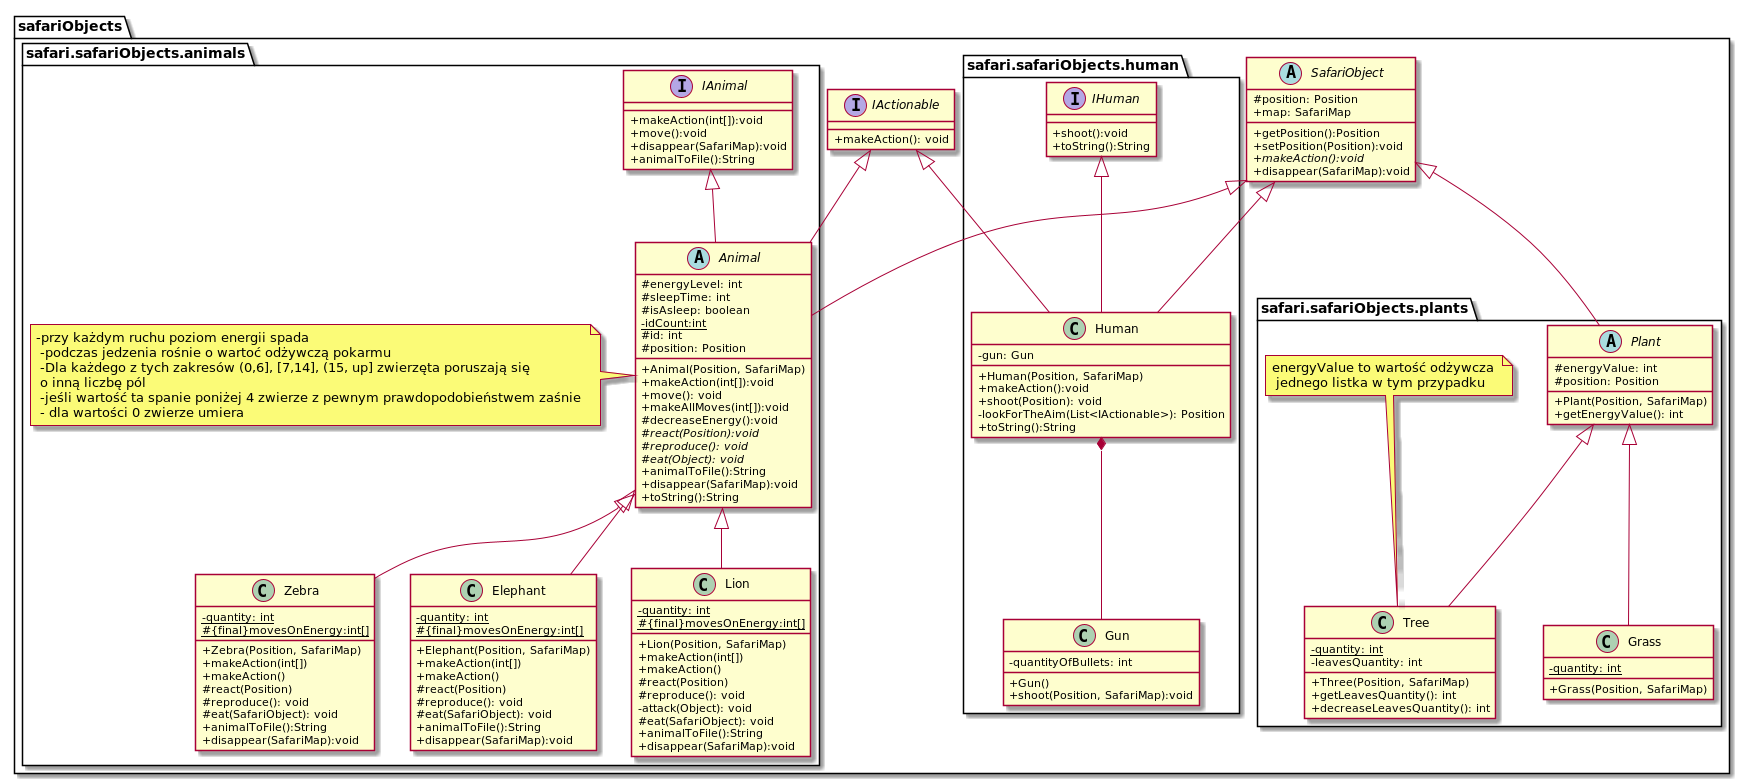

The diagram above was rendered by PlantUML. Its source (embedded in the PNG):
@startuml
skinparam classAttributeIconSize 0

    package safariObjects{
        abstract class SafariObject{
            #position: Position
            +map: SafariMap
            +getPosition():Position
            +setPosition(Position):void
            +{abstract}makeAction():void
            +disappear(SafariMap):void
        }

        interface IActionable{
            +makeAction(): void
        }

        package safari.safariObjects.animals{
            interface IAnimal{
                +makeAction(int[]):void
                +move():void
                +disappear(SafariMap):void
                +animalToFile():String
            }

            abstract class Animal{
                #energyLevel: int
                #sleepTime: int
                #isAsleep: boolean
                -{static}idCount:int
                #id: int
                #position: Position
                +Animal(Position, SafariMap)
                +makeAction(int[]):void
                +move(): void
                +makeAllMoves(int[]):void
                #decreaseEnergy():void
                #{abstract}react(Position):void
                #{abstract}reproduce(): void
                #{abstract}eat(Object): void
                +animalToFile():String
                +disappear(SafariMap):void
                +toString():String
            }
            note left of Animal:-przy każdym ruchu poziom energii spada \n -podczas jedzenia rośnie o wartoć odżywczą pokarmu \n -Dla każdego z tych zakresów (0,6], [7,14], (15, up] zwierzęta poruszają się \n o inną liczbę pól \n -jeśli wartość ta spanie poniżej 4 zwierze z pewnym prawdopodobieństwem zaśnie \n - dla wartości 0 zwierze umiera
            class Zebra{
                -{static}quantity: int
                #{static}{final}movesOnEnergy:int[]
                +Zebra(Position, SafariMap)
                +makeAction(int[])
                +makeAction()
                #react(Position)
                #reproduce(): void
                #eat(SafariObject): void
                +animalToFile():String
                +disappear(SafariMap):void
            }
            class Elephant{
                -{static}quantity: int
                #{static}{final}movesOnEnergy:int[]
                +Elephant(Position, SafariMap)
                +makeAction(int[])
                +makeAction()
                #react(Position)
                #reproduce(): void
                #eat(SafariObject): void
                +animalToFile():String
                +disappear(SafariMap):void
            }
            class Lion{
                -{static}quantity: int
                #{static}{final}movesOnEnergy:int[]
                +Lion(Position, SafariMap)
                +makeAction(int[])
                +makeAction()
                #react(Position)
                #reproduce(): void
                -attack(Object): void
                #eat(SafariObject): void
                +animalToFile():String
                +disappear(SafariMap):void
            }

            IAnimal <|-- Animal
            Animal <|-- Zebra
            Animal <|-- Elephant
            Animal <|-- Lion
        }
        package safari.safariObjects.plants{
            abstract class Plant{
                #energyValue: int
                #position: Position
                +Plant(Position, SafariMap)
                +getEnergyValue(): int
            }
            class Grass{
                -{static}quantity: int
                +Grass(Position, SafariMap)
            }
            class Tree{
                -{static}quantity: int
                -leavesQuantity: int
                +Three(Position, SafariMap)
                +getLeavesQuantity(): int
                +decreaseLeavesQuantity(): int
            }
            note top of Tree: energyValue to wartość odżywcza \n jednego listka w tym przypadku

            Plant <|-- Grass
            Plant <|-- Tree
        }

        package safari.safariObjects.human{
            interface IHuman{
                +shoot():void
                +toString():String
            }

            class Human{
                -gun: Gun
                +Human(Position, SafariMap)
                +makeAction():void
                +shoot(Position): void
                -lookForTheAim(List<IActionable>): Position
                +toString():String
            }
            class Gun{
                -quantityOfBullets: int
                +Gun()
                +shoot(Position, SafariMap):void
            }
            IHuman <|-- Human
            Human *-- Gun
        }
    }
    IActionable <|-- Animal
    IActionable <|-- Human
    SafariObject <|-- Animal
    SafariObject <|-- Plant
    SafariObject <|-- Human
@enduml